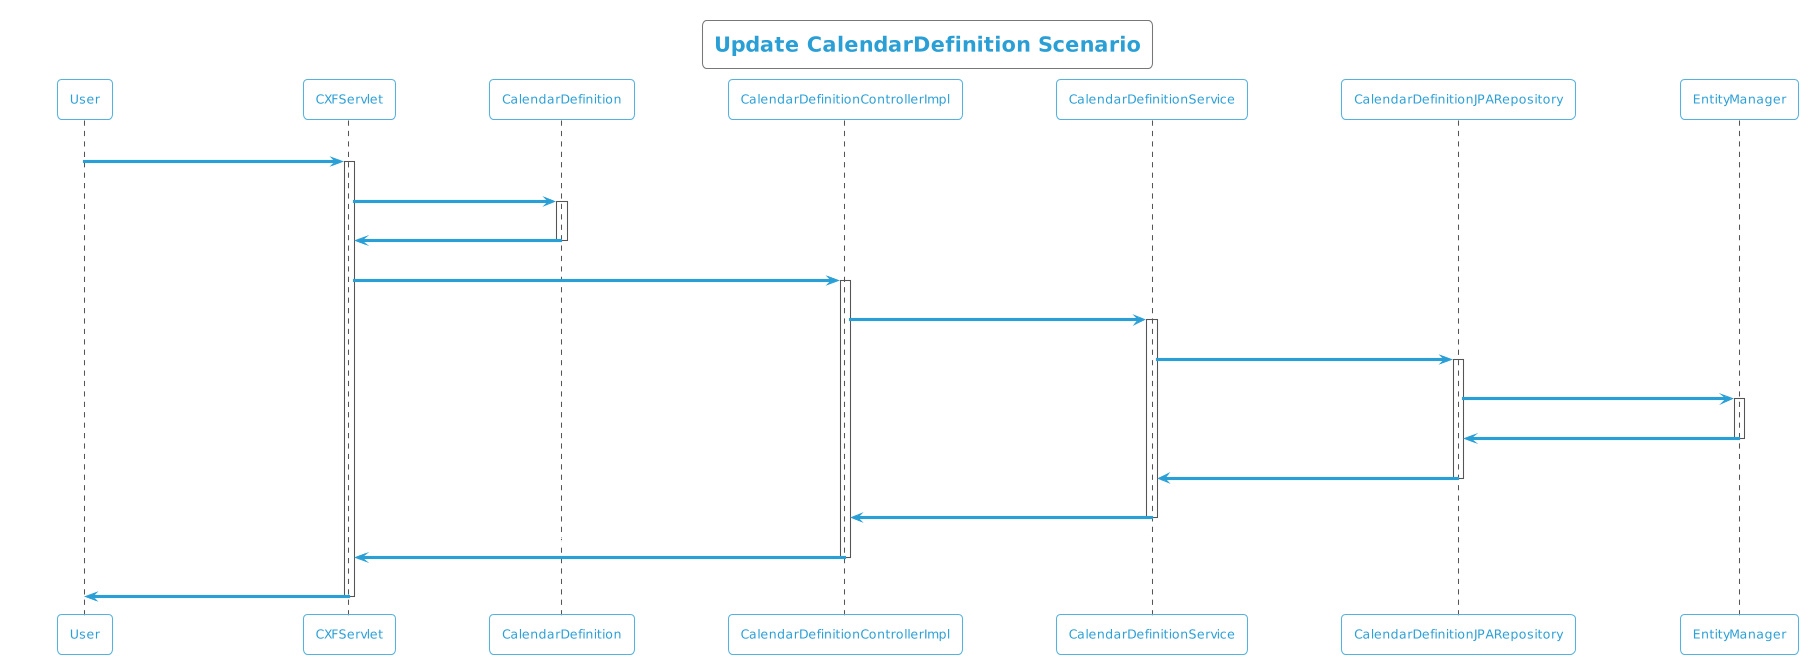

The diagram above was rendered by PlantUML. Its source (embedded in the PNG):
@startuml
!theme cyborg-outline
title Update CalendarDefinition Scenario
participant User
User -> CXFServlet: UPDATE, CalendarDefinition
activate CXFServlet
CXFServlet -> CalendarDefinition: << update >>
activate CalendarDefinition
CalendarDefinition -> CXFServlet: << instance >>
deactivate CalendarDefinition
CXFServlet -> CalendarDefinitionControllerImpl: update(:CalendarDefinition)
activate CalendarDefinitionControllerImpl
CalendarDefinitionControllerImpl -> CalendarDefinitionService: update(:CalendarDefinition)
activate CalendarDefinitionService
CalendarDefinitionService -> CalendarDefinitionJPARepository: update(:CalendarDefinition)
activate CalendarDefinitionJPARepository
CalendarDefinitionJPARepository -> EntityManager: update(:CalendarDefinition)
activate EntityManager
EntityManager -> CalendarDefinitionJPARepository: << persisted CalendarDefinition >>
deactivate EntityManager
CalendarDefinitionJPARepository -> CalendarDefinitionService: << persisted CalendarDefinition >>
deactivate CalendarDefinitionJPARepository
CalendarDefinitionService -> CalendarDefinitionControllerImpl: << persisted CalendarDefinition >>
deactivate CalendarDefinitionService
CalendarDefinitionControllerImpl -> CXFServlet: << persisted CalendarDefinition >>
deactivate CalendarDefinitionControllerImpl
CXFServlet -> User: marshalled CalendarDefinition XML
deactivate CXFServlet
@enduml